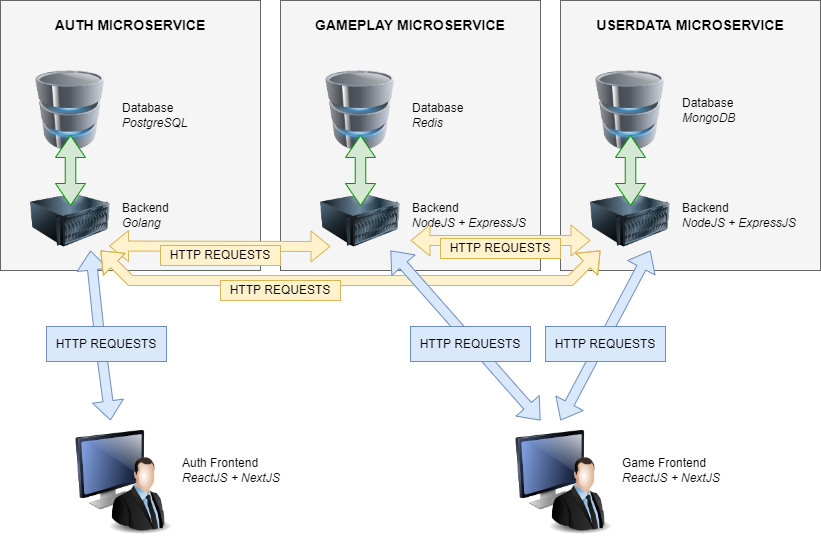

The diagram above was exported from draw.io. Its source (the exported page's mxGraphModel, read from the mxfile embedded in the PNG):
<mxGraphModel dx="1422" dy="794" grid="1" gridSize="10" guides="1" tooltips="1" connect="1" arrows="1" fold="1" page="1" pageScale="1" pageWidth="827" pageHeight="1169" math="0" shadow="0">
  <root>
    <mxCell id="0" />
    <mxCell id="1" parent="0" />
    <mxCell id="mV3ElKJN5wJcxs5yT-fn-21" value="" style="rounded=0;whiteSpace=wrap;html=1;fillColor=#f5f5f5;fontColor=#333333;strokeColor=#666666;" parent="1" vertex="1">
      <mxGeometry x="580" y="50" width="260" height="270" as="geometry" />
    </mxCell>
    <mxCell id="mV3ElKJN5wJcxs5yT-fn-22" value="USERDATA MICROSERVICE" style="text;html=1;strokeColor=none;fillColor=none;align=center;verticalAlign=middle;whiteSpace=wrap;rounded=0;fontStyle=1;fontSize=14;" parent="1" vertex="1">
      <mxGeometry x="605" y="60" width="210" height="30" as="geometry" />
    </mxCell>
    <mxCell id="mV3ElKJN5wJcxs5yT-fn-19" value="" style="rounded=0;whiteSpace=wrap;html=1;fillColor=#f5f5f5;fontColor=#333333;strokeColor=#666666;" parent="1" vertex="1">
      <mxGeometry x="300" y="50" width="260" height="270" as="geometry" />
    </mxCell>
    <mxCell id="mV3ElKJN5wJcxs5yT-fn-20" value="GAMEPLAY MICROSERVICE" style="text;html=1;strokeColor=none;fillColor=none;align=center;verticalAlign=middle;whiteSpace=wrap;rounded=0;fontStyle=1;fontSize=14;" parent="1" vertex="1">
      <mxGeometry x="325" y="60" width="210" height="30" as="geometry" />
    </mxCell>
    <mxCell id="mV3ElKJN5wJcxs5yT-fn-16" value="" style="rounded=0;whiteSpace=wrap;html=1;fillColor=#f5f5f5;fontColor=#333333;strokeColor=#666666;" parent="1" vertex="1">
      <mxGeometry x="20" y="50" width="260" height="270" as="geometry" />
    </mxCell>
    <mxCell id="mV3ElKJN5wJcxs5yT-fn-1" value="" style="image;html=1;image=img/lib/clip_art/computers/Database_128x128.png" parent="1" vertex="1">
      <mxGeometry x="50" y="120" width="80" height="80" as="geometry" />
    </mxCell>
    <mxCell id="mV3ElKJN5wJcxs5yT-fn-2" value="" style="image;html=1;image=img/lib/clip_art/computers/Database_128x128.png" parent="1" vertex="1">
      <mxGeometry x="610" y="120" width="80" height="80" as="geometry" />
    </mxCell>
    <mxCell id="mV3ElKJN5wJcxs5yT-fn-3" value="" style="image;html=1;image=img/lib/clip_art/computers/Database_128x128.png" parent="1" vertex="1">
      <mxGeometry x="340" y="120" width="80" height="80" as="geometry" />
    </mxCell>
    <mxCell id="mV3ElKJN5wJcxs5yT-fn-4" value="" style="image;html=1;image=img/lib/clip_art/computers/Monitor_128x128.png" parent="1" vertex="1">
      <mxGeometry x="530" y="480" width="80" height="80" as="geometry" />
    </mxCell>
    <mxCell id="mV3ElKJN5wJcxs5yT-fn-5" value="" style="image;html=1;image=img/lib/clip_art/computers/Monitor_128x128.png" parent="1" vertex="1">
      <mxGeometry x="90" y="480" width="80" height="80" as="geometry" />
    </mxCell>
    <mxCell id="mV3ElKJN5wJcxs5yT-fn-6" value="" style="image;html=1;image=img/lib/clip_art/computers/Server_128x128.png" parent="1" vertex="1">
      <mxGeometry x="50" y="230" width="80" height="80" as="geometry" />
    </mxCell>
    <mxCell id="mV3ElKJN5wJcxs5yT-fn-7" value="" style="image;html=1;image=img/lib/clip_art/computers/Server_128x128.png" parent="1" vertex="1">
      <mxGeometry x="610" y="230" width="80" height="80" as="geometry" />
    </mxCell>
    <mxCell id="mV3ElKJN5wJcxs5yT-fn-8" value="" style="image;html=1;image=img/lib/clip_art/computers/Server_128x128.png" parent="1" vertex="1">
      <mxGeometry x="340" y="230" width="80" height="80" as="geometry" />
    </mxCell>
    <mxCell id="mV3ElKJN5wJcxs5yT-fn-10" value="Database&lt;br&gt;&lt;i&gt;PostgreSQL&lt;/i&gt;" style="text;html=1;strokeColor=none;fillColor=none;align=left;verticalAlign=middle;whiteSpace=wrap;rounded=0;" parent="1" vertex="1">
      <mxGeometry x="140" y="140" width="100" height="50" as="geometry" />
    </mxCell>
    <mxCell id="mV3ElKJN5wJcxs5yT-fn-11" value="Database&lt;br&gt;&lt;i&gt;MongoDB&lt;/i&gt;" style="text;html=1;strokeColor=none;fillColor=none;align=left;verticalAlign=middle;whiteSpace=wrap;rounded=0;" parent="1" vertex="1">
      <mxGeometry x="700" y="135" width="100" height="50" as="geometry" />
    </mxCell>
    <mxCell id="mV3ElKJN5wJcxs5yT-fn-12" value="Database&lt;br&gt;&lt;i&gt;Redis&lt;/i&gt;" style="text;html=1;strokeColor=none;fillColor=none;align=left;verticalAlign=middle;whiteSpace=wrap;rounded=0;" parent="1" vertex="1">
      <mxGeometry x="430" y="140" width="100" height="50" as="geometry" />
    </mxCell>
    <mxCell id="mV3ElKJN5wJcxs5yT-fn-13" value="Backend&lt;br&gt;&lt;i&gt;Golang&lt;/i&gt;" style="text;html=1;strokeColor=none;fillColor=none;align=left;verticalAlign=middle;whiteSpace=wrap;rounded=0;" parent="1" vertex="1">
      <mxGeometry x="140" y="240" width="100" height="50" as="geometry" />
    </mxCell>
    <mxCell id="mV3ElKJN5wJcxs5yT-fn-14" value="Backend&lt;br&gt;&lt;i&gt;NodeJS + ExpressJS&lt;/i&gt;" style="text;html=1;strokeColor=none;fillColor=none;align=left;verticalAlign=middle;whiteSpace=wrap;rounded=0;" parent="1" vertex="1">
      <mxGeometry x="430" y="240" width="120" height="50" as="geometry" />
    </mxCell>
    <mxCell id="mV3ElKJN5wJcxs5yT-fn-15" value="Backend&lt;br&gt;&lt;i&gt;NodeJS + ExpressJS&lt;/i&gt;" style="text;html=1;strokeColor=none;fillColor=none;align=left;verticalAlign=middle;whiteSpace=wrap;rounded=0;" parent="1" vertex="1">
      <mxGeometry x="700" y="240" width="120" height="50" as="geometry" />
    </mxCell>
    <mxCell id="mV3ElKJN5wJcxs5yT-fn-18" value="AUTH MICROSERVICE" style="text;html=1;strokeColor=none;fillColor=none;align=center;verticalAlign=middle;whiteSpace=wrap;rounded=0;fontStyle=1;fontSize=14;" parent="1" vertex="1">
      <mxGeometry x="45" y="60" width="210" height="30" as="geometry" />
    </mxCell>
    <mxCell id="mV3ElKJN5wJcxs5yT-fn-23" value="" style="image;html=1;image=img/lib/clip_art/people/Suit_Man_128x128.png;fontSize=14;" parent="1" vertex="1">
      <mxGeometry x="120" y="505" width="80" height="80" as="geometry" />
    </mxCell>
    <mxCell id="mV3ElKJN5wJcxs5yT-fn-24" value="" style="image;html=1;image=img/lib/clip_art/people/Suit_Man_128x128.png;fontSize=14;" parent="1" vertex="1">
      <mxGeometry x="560" y="505" width="80" height="80" as="geometry" />
    </mxCell>
    <mxCell id="mV3ElKJN5wJcxs5yT-fn-25" value="" style="html=1;shadow=0;dashed=0;align=center;verticalAlign=middle;shape=mxgraph.arrows2.twoWayArrow;dy=0.65;dx=22;fontSize=14;rotation=90;fillColor=#d5e8d4;strokeColor=#009900;" parent="1" vertex="1">
      <mxGeometry x="55" y="205" width="70" height="30" as="geometry" />
    </mxCell>
    <mxCell id="mV3ElKJN5wJcxs5yT-fn-31" value="" style="html=1;shadow=0;dashed=0;align=center;verticalAlign=middle;shape=mxgraph.arrows2.twoWayArrow;dy=0.65;dx=22;fontSize=14;rotation=90;fillColor=#d5e8d4;strokeColor=#009900;" parent="1" vertex="1">
      <mxGeometry x="345" y="205" width="70" height="30" as="geometry" />
    </mxCell>
    <mxCell id="mV3ElKJN5wJcxs5yT-fn-32" value="" style="html=1;shadow=0;dashed=0;align=center;verticalAlign=middle;shape=mxgraph.arrows2.twoWayArrow;dy=0.65;dx=22;fontSize=14;rotation=90;fillColor=#d5e8d4;strokeColor=#009900;" parent="1" vertex="1">
      <mxGeometry x="615" y="205" width="70" height="30" as="geometry" />
    </mxCell>
    <mxCell id="mV3ElKJN5wJcxs5yT-fn-33" value="Auth Frontend&lt;br&gt;&lt;i&gt;ReactJS + NextJS&lt;/i&gt;" style="text;html=1;strokeColor=none;fillColor=none;align=left;verticalAlign=middle;whiteSpace=wrap;rounded=0;" parent="1" vertex="1">
      <mxGeometry x="200" y="495" width="130" height="50" as="geometry" />
    </mxCell>
    <mxCell id="mV3ElKJN5wJcxs5yT-fn-34" value="Game Frontend&lt;br&gt;&lt;i&gt;ReactJS + NextJS&lt;/i&gt;" style="text;html=1;strokeColor=none;fillColor=none;align=left;verticalAlign=middle;whiteSpace=wrap;rounded=0;" parent="1" vertex="1">
      <mxGeometry x="640" y="495" width="130" height="50" as="geometry" />
    </mxCell>
    <mxCell id="mV3ElKJN5wJcxs5yT-fn-35" value="" style="shape=flexArrow;endArrow=classic;startArrow=none;html=1;rounded=0;fontSize=14;fillColor=#dae8fc;strokeColor=#6c8ebf;" parent="1" edge="1">
      <mxGeometry width="100" height="100" relative="1" as="geometry">
        <mxPoint x="118.42105263157896" y="380" as="sourcePoint" />
        <mxPoint x="110" y="300" as="targetPoint" />
      </mxGeometry>
    </mxCell>
    <mxCell id="mV3ElKJN5wJcxs5yT-fn-37" value="" style="shape=flexArrow;endArrow=classic;startArrow=classic;html=1;rounded=0;fontSize=14;fillColor=#dae8fc;strokeColor=#6c8ebf;" parent="1" edge="1">
      <mxGeometry width="100" height="100" relative="1" as="geometry">
        <mxPoint x="580" y="470" as="sourcePoint" />
        <mxPoint x="670" y="300" as="targetPoint" />
      </mxGeometry>
    </mxCell>
    <mxCell id="mV3ElKJN5wJcxs5yT-fn-38" value="" style="shape=flexArrow;endArrow=classic;startArrow=classic;html=1;rounded=0;fontSize=14;fillColor=#fff2cc;strokeColor=#d6b656;entryX=0.982;entryY=0.819;entryDx=0;entryDy=0;entryPerimeter=0;" parent="1" target="mV3ElKJN5wJcxs5yT-fn-6" edge="1">
      <mxGeometry width="100" height="100" relative="1" as="geometry">
        <mxPoint x="350" y="296" as="sourcePoint" />
        <mxPoint x="130" y="300" as="targetPoint" />
      </mxGeometry>
    </mxCell>
    <mxCell id="mV3ElKJN5wJcxs5yT-fn-39" value="" style="shape=flexArrow;endArrow=classic;startArrow=classic;html=1;rounded=0;fontSize=14;fillColor=#fff2cc;strokeColor=#d6b656;entryX=0.875;entryY=0.875;entryDx=0;entryDy=0;entryPerimeter=0;exitX=0.125;exitY=0.875;exitDx=0;exitDy=0;exitPerimeter=0;" parent="1" source="mV3ElKJN5wJcxs5yT-fn-7" target="mV3ElKJN5wJcxs5yT-fn-6" edge="1">
      <mxGeometry width="100" height="100" relative="1" as="geometry">
        <mxPoint x="610" y="290" as="sourcePoint" />
        <mxPoint x="130" y="310" as="targetPoint" />
        <Array as="points">
          <mxPoint x="590" y="330" />
          <mxPoint x="150" y="330" />
        </Array>
      </mxGeometry>
    </mxCell>
    <mxCell id="mV3ElKJN5wJcxs5yT-fn-36" value="" style="shape=flexArrow;endArrow=classic;startArrow=classic;html=1;rounded=0;fontSize=14;fillColor=#dae8fc;strokeColor=#6c8ebf;" parent="1" edge="1">
      <mxGeometry width="100" height="100" relative="1" as="geometry">
        <mxPoint x="560" y="470" as="sourcePoint" />
        <mxPoint x="410" y="299.9999999999999" as="targetPoint" />
      </mxGeometry>
    </mxCell>
    <mxCell id="DNSVqkdwC2EVpWafv5We-1" value="" style="shape=flexArrow;endArrow=classic;startArrow=classic;html=1;rounded=0;fontSize=14;fillColor=#fff2cc;strokeColor=#d6b656;entryX=0.982;entryY=0.819;entryDx=0;entryDy=0;entryPerimeter=0;exitX=0;exitY=0.75;exitDx=0;exitDy=0;" parent="1" source="mV3ElKJN5wJcxs5yT-fn-7" edge="1">
      <mxGeometry width="100" height="100" relative="1" as="geometry">
        <mxPoint x="600" y="290" as="sourcePoint" />
        <mxPoint x="429.99999999999994" y="290" as="targetPoint" />
      </mxGeometry>
    </mxCell>
    <mxCell id="dYGILxEGaxZ5uDIYWjgA-2" value="" style="shape=flexArrow;endArrow=none;startArrow=classic;html=1;rounded=0;fontSize=14;fillColor=#dae8fc;strokeColor=#6c8ebf;" parent="1" edge="1">
      <mxGeometry width="100" height="100" relative="1" as="geometry">
        <mxPoint x="130" y="470" as="sourcePoint" />
        <mxPoint x="122" y="410" as="targetPoint" />
      </mxGeometry>
    </mxCell>
    <mxCell id="dYGILxEGaxZ5uDIYWjgA-8" value="HTTP REQUESTS" style="text;html=1;strokeColor=#d6b656;fillColor=#fff2cc;align=center;verticalAlign=middle;whiteSpace=wrap;rounded=0;" parent="1" vertex="1">
      <mxGeometry x="180" y="295" width="120" height="20" as="geometry" />
    </mxCell>
    <mxCell id="IAfKjdsUL4_F8SmSwKqm-1" value="HTTP REQUESTS" style="text;html=1;strokeColor=#d6b656;fillColor=#fff2cc;align=center;verticalAlign=middle;whiteSpace=wrap;rounded=0;" vertex="1" parent="1">
      <mxGeometry x="240" y="330" width="120" height="20" as="geometry" />
    </mxCell>
    <mxCell id="IAfKjdsUL4_F8SmSwKqm-2" value="HTTP REQUESTS" style="text;html=1;strokeColor=#d6b656;fillColor=#fff2cc;align=center;verticalAlign=middle;whiteSpace=wrap;rounded=0;" vertex="1" parent="1">
      <mxGeometry x="460" y="288" width="120" height="20" as="geometry" />
    </mxCell>
    <mxCell id="IAfKjdsUL4_F8SmSwKqm-3" value="HTTP REQUESTS" style="text;html=1;strokeColor=#6c8ebf;fillColor=#dae8fc;align=center;verticalAlign=middle;whiteSpace=wrap;rounded=0;" vertex="1" parent="1">
      <mxGeometry x="66" y="376" width="120" height="35" as="geometry" />
    </mxCell>
    <mxCell id="IAfKjdsUL4_F8SmSwKqm-4" value="HTTP REQUESTS" style="text;html=1;strokeColor=#6c8ebf;fillColor=#dae8fc;align=center;verticalAlign=middle;whiteSpace=wrap;rounded=0;" vertex="1" parent="1">
      <mxGeometry x="430" y="376" width="120" height="35" as="geometry" />
    </mxCell>
    <mxCell id="IAfKjdsUL4_F8SmSwKqm-5" value="HTTP REQUESTS" style="text;html=1;strokeColor=#6c8ebf;fillColor=#dae8fc;align=center;verticalAlign=middle;whiteSpace=wrap;rounded=0;" vertex="1" parent="1">
      <mxGeometry x="565" y="376" width="120" height="35" as="geometry" />
    </mxCell>
  </root>
</mxGraphModel>